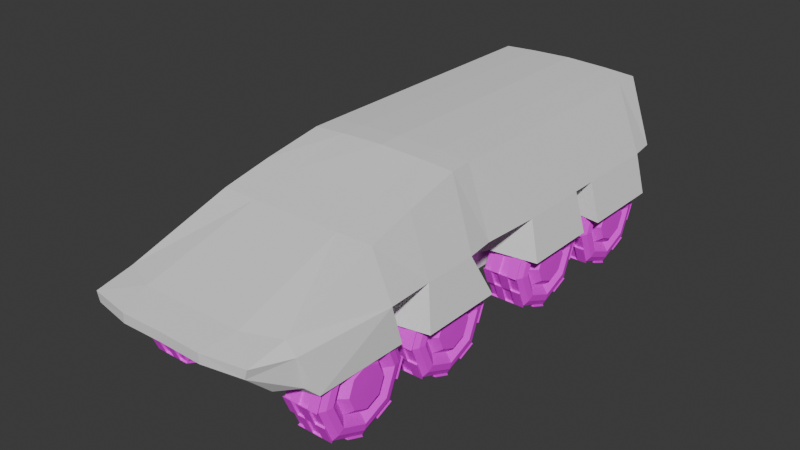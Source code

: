 # Source: car.blend  (saved by Blender 4.5.90; exported with 4.5.12 LTS)
import bpy
from mathutils import Matrix  # noqa: F401  (used for matrix-valued properties, if any)

bpy.ops.wm.read_factory_settings(use_empty=True)
scene = bpy.context.scene
scene.name = 'Scene'

# ---- collections
col_collection = bpy.data.collections.new('Collection'); scene.collection.children.link(col_collection)
col_refs = bpy.data.collections.new('refs'); scene.collection.children.link(col_refs)

# ---- images (referenced by path relative to the original .blend; pixels are not part of the script)
import os
ASSET_DIR = os.environ.get("B2B_ASSET_DIR", "")  # directory of the original .blend (textures are referenced by path, not embedded)
HERE = os.path.dirname(os.path.abspath(__file__))  # packed textures are extracted next to this script under _unpacked/

def load_image(name, relpath, width, height, colorspace="sRGB"):
    """Load a texture the original file referenced (path relative to the .blend, or extracted next to this script)."""
    p = next((c for c in (os.path.join(HERE, relpath), os.path.join(ASSET_DIR, relpath)) if relpath and os.path.exists(c)), "")
    if p:
        img = bpy.data.images.load(p, check_existing=True)
        img.name = name
    else:  # same state as the original file: an image datablock whose file is absent (Cycles renders it pink)
        img = bpy.data.images.new(name, width, height)
        img.source = "FILE"
        img.filepath = "//" + (relpath or name)
    img.colorspace_settings.name = colorspace
    return img
img_untitled = load_image('Untitled', 'Untitled.png', 1024, 1024, 'sRGB')

# ---- materials (node trees are filled in below, after node groups)
mat_material_001 = bpy.data.materials.new('Material.001')

# ---- material node trees
mat_material_001.use_nodes = True; mat_material_001.node_tree.nodes.clear()
_N = mat_material_001.node_tree.nodes; _L = mat_material_001.node_tree.links
n0 = _N.new('ShaderNodeOutputMaterial'); n0.name = 'Material Output'; n0.location = (200, 100)
n1 = _N.new('ShaderNodeBsdfPrincipled'); n1.name = 'Principled BSDF'; n1.location = (-200, 100)
n2 = _N.new('ShaderNodeTexImage'); n2.name = 'Image Texture'; n2.location = (-555, 54)
n2.image = img_untitled
_L.new(n1.outputs[0], n0.inputs[0])
_L.new(n2.outputs[0], n1.inputs[0])
n0.is_active_output = True

# ---- world
world_world = bpy.data.worlds.new('World'); scene.world = world_world
world_world.use_nodes = True; world_world.node_tree.nodes.clear()
_N = world_world.node_tree.nodes; _L = world_world.node_tree.links
n0 = _N.new('ShaderNodeOutputWorld'); n0.name = 'World Output'; n0.location = (200, 100)
n1 = _N.new('ShaderNodeBackground'); n1.name = 'Background'; n1.location = (-200, 100)
n1.inputs[0].default_value = (0.05088, 0.05088, 0.05088, 1.0)
_L.new(n1.outputs[0], n0.inputs[0])
n0.is_active_output = True
world_world.color = (0.05088, 0.05088, 0.05088)
world_world.sun_shadow_jitter_overblur = 0.0

# ---- meshes
me_cube_001 = bpy.data.meshes.new('Cube.001')
me_cube_001.from_pydata([(0.6538, -3.356, -0.4405), (1.227, -4.347, 0.5083), (2.021e-08, -0.5022, -0.3853), (0.0, -0.5022, 1.493), (0.8584, 3.069, -0.3853), (1.097, 3.479, 1.444), (1.097, -0.5022, 1.444), (0.8584, -0.5022, -0.3853), (1.788e-07, -3.356, -0.4405), (0.0, -4.444, 0.5083), (0.0, 3.069, -0.3431), (0.0, 3.479, 1.493), (1.184, -4.347, 0.3733), (1.438, -0.5022, 0.4599), (1.438, 3.479, 0.4599), (0.0, -4.444, 0.3733), (0.6538, -3.527, -0.3128), (0.8584, -0.5022, -0.1326), (0.8137, 3.491, -0.338), (1.873e-07, -3.527, -0.3128), (0.0, -4.014, 0.6103), (1.243, -3.81, 0.6103), (0.8584, -3.045, -0.4345), (0.0, -3.045, -0.4345), (1.403, -3.824, 0.4599), (0.8047, -3.484, -0.3102), (1.184, -3.986, 0.03024), (0.8699, -0.5121, 0.3702), (0.8584, 3.479, 0.2392), (2.102e-07, -3.986, 0.03024), (1.403, -3.737, 0.03365), (-6.904e-08, 1.283, -0.3853), (1.097, 1.489, 1.444), (0.8584, 1.283, -0.3853), (0.0, 1.489, 1.493), (1.488, 1.434, 0.4599), (0.8619, 1.505, -0.1326), (0.8588, 1.421, 0.3808), (0.0, 0.1124, -0.3853), (1.097, 0.4284, 1.444), (1.488, 0.3741, 0.4599), (0.8584, 0.09412, -0.1326), (0.8588, 0.1254, 0.3808), (0.8584, 0.1124, -0.3853), (0.0, 0.4284, 1.493), (0.0, -1.688, 1.265), (0.8584, -2.036, -0.415), (1.152, -1.686, 1.265), (0.0, -1.65, -0.359), (1.488, -1.751, 0.4599), (0.8584, -2.032, -0.2237), (0.7706, -2.005, 0.3362), (0.0, -0.841, 1.482), (0.8584, -0.5974, -0.3872), (1.112, -0.8404, 1.434), (0.0, -0.8247, -0.3915), (1.488, -0.9271, 0.4599), (0.8584, -0.5642, -0.1363), (0.7706, -0.6689, 0.4164), (1.185, -2.387, 1.098), (0.0, -2.14, -0.417), (1.507, -2.425, 0.4599), (0.8948, -2.125, -0.3098), (0.7417, -2.225, 0.3401), (0.0, -2.391, 1.098), (0.8584, -2.14, -0.417), (1.663, -0.7092, -0.09825), (1.663, -1.928, -0.09825), (0.9548, -0.5605, -0.1269), (0.9857, -2.05, -0.1025), (1.663, 1.419, -0.09825), (1.027, 1.514, -0.01448), (1.663, 0.2807, -0.09825), (1.032, 0.09435, -0.03742), (0.8584, 1.587, -0.3853), (0.0, 1.827, 1.493), (0.0, 1.587, -0.3853), (1.097, 1.827, 1.444), (1.488, 1.828, 0.4599), (0.8584, 1.747, -0.1326), (0.8643, 1.814, 0.3818), (0.8584, 2.718, -0.3853), (0.0, 3.089, 1.493), (0.0, 2.718, -0.3431), (1.097, 3.089, 1.444), (1.488, 3.089, 0.4599), (0.8584, 3.089, -0.1326), (0.8643, 3.075, 0.3818), (1.663, 3.046, -0.09825), (1.663, 1.79, -0.09825), (1.017, 3.108, -0.05128), (1.031, 1.738, -0.00659), (1.54, -3.642, -0.0544), (0.9805, -3.599, -0.1983), (1.558, -2.312, -0.06161), (1.103, -2.141, -0.2101), (0.4292, -3.356, -0.4405), (0.6226, -0.5022, 1.473), (0.6226, 3.479, 1.473), (0.4292, -0.5022, -0.3853), (0.6137, -4.456, 0.5083), (0.4292, 3.069, -0.3431), (0.6137, -4.456, 0.3733), (0.7188, 3.479, 0.541), (0.6946, 3.479, -0.3431), (0.4292, -3.527, -0.3128), (0.4292, -3.045, -0.4345), (0.7404, -4.011, 0.6103), (0.6993, 3.479, 0.242), (0.4292, -3.986, 0.03024), (0.6226, 1.489, 1.473), (0.4292, 1.283, -0.3564), (0.4292, 0.1124, -0.3853), (0.6226, 0.4284, 1.473), (0.6498, -1.687, 1.265), (0.4292, -1.843, -0.4112), (0.6302, -0.8407, 1.462), (0.4292, -0.711, -0.3894), (0.4292, -2.14, -0.417), (0.6664, -2.389, 1.098), (0.6226, 1.827, 1.473), (0.4292, 1.587, -0.3853), (0.6226, 3.089, 1.473), (0.4292, 2.718, -0.3431), (0.0, 3.479, -0.3431), (0.0, 3.479, 1.456), (0.6164, 3.479, 1.438), (0.709, 3.479, 0.5399), (0.6857, 3.479, -0.3114), (0.6902, 3.479, 0.252), (0.0, 3.479, -0.3114), (0.0, -0.8627, 1.456), (0.6164, -0.8627, 1.438), (0.709, -0.8626, 0.5399), (0.6857, -0.8629, -0.3114), (0.6902, -0.8626, 0.252), (0.0, -0.8629, -0.3114), (0.0, -0.9755, 0.1621), (0.0, -1.046, 0.4907), (1.218, 3.372, 0.4489), (0.6682, 3.372, 1.438), (0.7375, 3.372, -0.3114), (0.753, 3.372, 0.252), (0.0, 3.372, -0.3114), (0.0, 3.372, 1.456), (1.218, -0.7583, 0.4489), (0.7375, -0.7585, -0.3114), (0.0, -0.7585, -0.3114), (0.6682, -0.7583, 1.438), (0.753, -0.7583, 0.252), (0.0, -0.7583, 1.456), (1.148, 3.479, 0.3495), (0.709, 3.479, 0.3915), (0.6996, 3.479, 0.3959), (0.6837, -0.8885, 0.4562), (0.0, -1.028, 0.407), (0.6998, 3.372, 0.442), (0.6998, -0.7583, 0.442)], [], [(109, 102, 15, 29), (42, 40, 13, 27), (103, 98, 5, 14), (24, 21, 1, 12), (123, 101, 4, 81), (107, 100, 1, 21), (117, 99, 7, 53), (40, 39, 6, 13), (113, 97, 6, 39), (102, 100, 9, 15), (30, 24, 12, 26), (152, 103, 14, 151), (101, 104, 18, 4), (22, 25, 16, 0), (43, 41, 17, 7), (96, 105, 19, 8), (65, 62, 25, 22), (61, 24, 92, 94), (96, 106, 22, 0), (119, 107, 21, 59), (61, 59, 21, 24), (62, 63, 30, 25), (104, 108, 28, 18), (25, 30, 26, 16), (41, 42, 27, 17), (105, 109, 29, 19), (79, 80, 37, 36), (74, 79, 36, 33), (120, 110, 32, 77), (78, 77, 32, 35), (112, 111, 33, 43), (80, 78, 35, 37), (99, 112, 43, 7), (36, 37, 42, 41), (33, 36, 41, 43), (110, 113, 39, 32), (35, 32, 39, 40), (57, 58, 51, 50), (56, 54, 47, 49), (116, 114, 47, 54), (49, 51, 69, 67), (53, 57, 50, 46), (118, 115, 46, 65), (7, 17, 57, 53), (27, 13, 56, 58), (97, 116, 54, 6), (13, 6, 54, 56), (17, 27, 58, 57), (115, 117, 53, 46), (50, 51, 63, 62), (49, 47, 59, 61), (114, 119, 59, 47), (51, 49, 61, 63), (46, 50, 62, 65), (106, 118, 65, 22), (58, 56, 66, 68), (56, 49, 51, 58), (56, 49, 67, 66), (58, 68, 57), (51, 50, 69), (35, 40, 72, 70), (40, 42, 73, 72), (37, 35, 70, 71), (85, 84, 77, 78), (122, 120, 77, 84), (81, 86, 79, 74), (86, 87, 80, 79), (111, 121, 74, 33), (18, 28, 87, 86), (4, 18, 86, 81), (98, 122, 84, 5), (14, 5, 84, 85), (28, 151, 14, 85, 87), (121, 123, 81, 74), (85, 78, 89, 88), (87, 85, 88, 90), (78, 80, 91, 89), (24, 30, 93, 92), (63, 61, 94, 95), (62, 63, 95), (30, 25, 93), (61, 24, 30, 63), (40, 42, 37, 35), (85, 78, 80, 87), (41, 73, 42), (36, 37, 71), (86, 87, 90), (79, 91, 80), (76, 83, 123, 121), (11, 82, 122, 98), (31, 76, 121, 111), (82, 75, 120, 122), (23, 60, 118, 106), (45, 64, 119, 114), (48, 55, 117, 115), (3, 52, 116, 97), (60, 48, 115, 118), (52, 45, 114, 116), (34, 44, 113, 110), (2, 38, 112, 99), (38, 31, 111, 112), (75, 34, 110, 120), (16, 26, 109, 105), (64, 20, 107, 119), (8, 23, 106, 96), (0, 16, 105, 96), (12, 1, 100, 102), (44, 3, 97, 113), (55, 2, 99, 117), (20, 9, 100, 107), (83, 10, 101, 123), (26, 12, 102, 109), (10, 124, 104, 101), (45, 60, 118, 114), (62, 118, 65), (62, 63, 118), (118, 63, 114), (114, 51, 49, 47), (114, 63, 51), (152, 108, 129, 153), (104, 124, 130, 128), (11, 98, 126, 125), (108, 104, 128, 129), (98, 103, 127, 126), (148, 145, 133, 132), (149, 146, 134, 135), (146, 147, 136, 134), (157, 149, 135, 154), (150, 148, 132, 131), (135, 134, 136, 137), (155, 154, 135, 137), (131, 132, 133, 138), (125, 126, 140, 144), (153, 129, 142, 156), (128, 130, 143, 141), (129, 128, 141, 142), (126, 127, 139, 140), (144, 140, 148, 150), (156, 142, 149, 157), (141, 143, 147, 146), (142, 141, 146, 149), (140, 139, 145, 148), (139, 156, 157, 145), (127, 153, 156, 139), (138, 133, 154, 155), (145, 157, 154, 133), (103, 152, 153, 127), (108, 152, 151, 28)])
_uv = me_cube_001.uv_layers.new(name='UVMap')
_uv.uv.foreach_set('vector', [0.2378, 0.3424, 0.2071, 0.2833, 0.274, 0.2704, 0.2856, 0.3348, 0.1173, 0.8393, 0.1588, 0.8227, 0.1558, 0.8806, 0.1175, 0.8817, 0.08006, 0.6157, 0.07305, 0.5779, 0.09252, 0.5775, 0.1097, 0.6166, 0.8173, 0.8894, 0.8241, 0.868, 0.872, 0.9132, 0.8646, 0.9285, 0.03812, 0.6763, 0.03886, 0.6561, 0.06237, 0.6569, 0.06311, 0.676, 0.8831, 0.8442, 0.9299, 0.874, 0.872, 0.9132, 0.8241, 0.868, 0.03937, 0.8934, 0.03945, 0.8801, 0.067, 0.8806, 0.0668, 0.8867, 0.5105, 0.3582, 0.637, 0.4066, 0.6103, 0.5237, 0.4946, 0.5233, 0.6896, 0.4251, 0.6638, 0.525, 0.6103, 0.5237, 0.637, 0.4066, 0.2071, 0.2833, 0.2035, 0.2688, 0.2711, 0.2555, 0.274, 0.2704, 0.1377, 0.3777, 0.1047, 0.349, 0.1463, 0.3015, 0.1574, 0.3533, 0.08003, 0.6201, 0.08006, 0.6157, 0.1097, 0.6166, 0.0973, 0.6225, 0.03886, 0.6561, 0.05585, 0.6346, 0.063, 0.6362, 0.06237, 0.6569, 0.2106, 0.4651, 0.2042, 0.4161, 0.2216, 0.4096, 0.2262, 0.4324, 0.06723, 0.8405, 0.08365, 0.8416, 0.08346, 0.8809, 0.067, 0.8806, 0.2498, 0.4291, 0.2466, 0.4059, 0.2948, 0.3999, 0.2978, 0.4241, 0.1992, 0.5594, 0.1862, 0.5597, 0.2042, 0.4161, 0.2106, 0.4651, 0.6364, 0.8582, 0.8173, 0.8894, 0.7998, 0.9399, 0.6577, 0.9282, 0.2498, 0.4291, 0.2532, 0.4626, 0.2106, 0.4651, 0.2262, 0.4324, 0.73, 0.7234, 0.8831, 0.8442, 0.8241, 0.868, 0.6812, 0.7676, 0.6364, 0.8582, 0.6812, 0.7676, 0.8241, 0.868, 0.8173, 0.8894, 0.1862, 0.5597, 0.1211, 0.5442, 0.1377, 0.3777, 0.2042, 0.4161, 0.05585, 0.6346, 0.08, 0.6245, 0.08491, 0.6285, 0.063, 0.6362, 0.2042, 0.4161, 0.1377, 0.3777, 0.1574, 0.3533, 0.2216, 0.4096, 0.08365, 0.8416, 0.1173, 0.8393, 0.1175, 0.8817, 0.08346, 0.8809, 0.2466, 0.4059, 0.2378, 0.3424, 0.2856, 0.3348, 0.2948, 0.3999, 0.08146, 0.7341, 0.1125, 0.7277, 0.1143, 0.7518, 0.08247, 0.7493, 0.06598, 0.7448, 0.08146, 0.7341, 0.08247, 0.7493, 0.06657, 0.7642, 0.7859, 0.3031, 0.76, 0.3296, 0.7148, 0.2973, 0.7393, 0.2658, 0.6267, 0.1729, 0.7393, 0.2658, 0.7148, 0.2973, 0.6107, 0.24, 0.03948, 0.8405, 0.03914, 0.7646, 0.06657, 0.7642, 0.06723, 0.8405, 0.1125, 0.7277, 0.1507, 0.7237, 0.1528, 0.7476, 0.1143, 0.7518, 0.03945, 0.8801, 0.03948, 0.8405, 0.06723, 0.8405, 0.067, 0.8806, 0.08247, 0.7493, 0.1163, 0.7543, 0.1173, 0.8393, 0.08365, 0.8416, 0.06657, 0.7642, 0.08247, 0.7493, 0.08365, 0.8416, 0.06723, 0.8405, 0.76, 0.3296, 0.6896, 0.4251, 0.637, 0.4066, 0.7148, 0.2973, 0.6107, 0.24, 0.7148, 0.2973, 0.637, 0.4066, 0.5105, 0.3582, 0.08283, 0.885, 0.1161, 0.8924, 0.1132, 0.9745, 0.07778, 0.977, 0.4955, 0.6067, 0.6105, 0.5693, 0.6347, 0.6807, 0.5602, 0.7473, 0.6641, 0.5625, 0.687, 0.6561, 0.6347, 0.6807, 0.6105, 0.5693, 0.5602, 0.7473, 0.5362, 0.8481, 0.4858, 0.8228, 0.488, 0.7536, 0.0668, 0.8867, 0.08283, 0.885, 0.07778, 0.977, 0.06517, 0.9767, 0.03842, 0.9828, 0.03857, 0.9643, 0.06517, 0.9767, 0.06462, 0.9829, 0.067, 0.8806, 0.08346, 0.8809, 0.08283, 0.885, 0.0668, 0.8867, 0.1175, 0.8817, 0.1558, 0.8806, 0.1596, 0.9086, 0.1161, 0.8924, 0.6638, 0.525, 0.6641, 0.5625, 0.6105, 0.5693, 0.6103, 0.5237, 0.4946, 0.5233, 0.6103, 0.5237, 0.6105, 0.5693, 0.4955, 0.6067, 0.08346, 0.8809, 0.1175, 0.8817, 0.1161, 0.8924, 0.08283, 0.885, 0.03857, 0.9643, 0.03937, 0.8934, 0.0668, 0.8867, 0.06517, 0.9767, 0.07778, 0.977, 0.1212, 0.9869, 0.1172, 1.004, 0.0707, 0.9828, 0.5602, 0.7473, 0.6347, 0.6807, 0.6812, 0.7676, 0.6364, 0.8582, 0.687, 0.6561, 0.73, 0.7234, 0.6812, 0.7676, 0.6347, 0.6807, 0.1071, 0.5647, 0.02171, 0.5528, 0.05422, 0.4848, 0.1211, 0.5442, 0.06517, 0.9767, 0.07778, 0.977, 0.0707, 0.9828, 0.06462, 0.9829, 0.2532, 0.4626, 0.2496, 0.5634, 0.1992, 0.5594, 0.2106, 0.4651, 0.3951, 0.5603, 0.4955, 0.6067, 0.4386, 0.669, 0.3794, 0.6198, 0.1596, 0.9086, 0.1585, 0.9596, 0.1132, 0.9745, 0.1161, 0.8924, 0.4955, 0.6067, 0.5602, 0.7473, 0.488, 0.7536, 0.4386, 0.669, 0.0177, 0.2878, 0.0177, 0.008674, 0.04986, 0.01662, 0.06278, 0.2799, 0.06278, 0.008674, 0.1133, 0.04496, 0.6107, 0.24, 0.5105, 0.3582, 0.476, 0.2848, 0.5709, 0.1954, 0.5105, 0.3582, 0.4144, 0.3683, 0.421, 0.3188, 0.476, 0.2848, 0.3114, 0.9685, 0.3063, 0.8956, 0.3714, 0.8775, 0.3591, 0.9513, 0.7768, 0.08989, 0.8524, 0.1733, 0.7393, 0.2658, 0.6267, 0.1729, 0.8948, 0.2069, 0.7859, 0.3031, 0.7393, 0.2658, 0.8524, 0.1733, 0.06311, 0.676, 0.07506, 0.6527, 0.08146, 0.7341, 0.06598, 0.7448, 0.07506, 0.6527, 0.1064, 0.651, 0.1125, 0.7277, 0.08146, 0.7341, 0.03914, 0.7646, 0.03902, 0.7454, 0.06598, 0.7448, 0.06657, 0.7642, 0.063, 0.6362, 0.08491, 0.6285, 0.09711, 0.6443, 0.07506, 0.6527, 0.06237, 0.6569, 0.063, 0.6362, 0.07506, 0.6527, 0.06311, 0.676, 0.9243, 0.1709, 0.8948, 0.2069, 0.8524, 0.1733, 0.8844, 0.1389, 0.8089, 0.05687, 0.8844, 0.1389, 0.8524, 0.1733, 0.7768, 0.08989, 0.08491, 0.6285, 0.0973, 0.6225, 0.1097, 0.6166, 0.1201, 0.63, 0.09711, 0.6443, 0.03902, 0.7454, 0.03812, 0.6763, 0.06311, 0.676, 0.06598, 0.7448, 0.7768, 0.08989, 0.6267, 0.1729, 0.629, 0.09, 0.7576, 0.03387, 0.3414, 0.6438, 0.3488, 0.7328, 0.2684, 0.7549, 0.2789, 0.6629, 0.6267, 0.1729, 0.5416, 0.1347, 0.5718, 0.09997, 0.629, 0.09, 0.1888, 0.7216, 0.1964, 0.6698, 0.2265, 0.6616, 0.2316, 0.7238, 0.5581, 0.9421, 0.6364, 0.8582, 0.6577, 0.9282, 0.6238, 0.9719, 0.3539, 0.7952, 0.3539, 0.8708, 0.3286, 0.801, 0.1964, 0.6698, 0.1888, 0.6141, 0.2265, 0.6616, 0.05422, 0.4848, 0.1047, 0.349, 0.1377, 0.3777, 0.1211, 0.5442, 0.1588, 0.8227, 0.1173, 0.8393, 0.1163, 0.7543, 0.158, 0.7529, 0.1445, 0.647, 0.1507, 0.7237, 0.1125, 0.7277, 0.1064, 0.651, 0.2155, 0.008674, 0.2984, 0.05415, 0.2155, 0.2545, 0.3714, 0.9713, 0.3114, 0.9685, 0.3591, 0.9513, 0.2684, 0.6398, 0.3414, 0.6438, 0.2789, 0.6629, 0.1327, 0.008674, 0.2007, 0.05958, 0.1327, 0.2566, 0.01217, 0.7454, 0.01245, 0.6758, 0.03812, 0.6763, 0.03902, 0.7454, 0.9802, 0.2174, 0.9502, 0.2544, 0.8948, 0.2069, 0.9243, 0.1709, 0.01172, 0.7647, 0.01217, 0.7454, 0.03902, 0.7454, 0.03914, 0.7646, 0.9502, 0.2544, 0.8439, 0.3515, 0.7859, 0.3031, 0.8948, 0.2069, 0.3006, 0.46, 0.2991, 0.5647, 0.2496, 0.5634, 0.2532, 0.4626, 0.7533, 0.622, 0.7911, 0.6727, 0.73, 0.7234, 0.687, 0.6561, 0.01172, 0.952, 0.01219, 0.9004, 0.03937, 0.8934, 0.03857, 0.9643, 0.7335, 0.5249, 0.7355, 0.5514, 0.6641, 0.5625, 0.6638, 0.525, 0.01172, 0.9827, 0.01172, 0.952, 0.03857, 0.9643, 0.03842, 0.9828, 0.7355, 0.5514, 0.7533, 0.622, 0.687, 0.6561, 0.6641, 0.5625, 0.8202, 0.3749, 0.7585, 0.4512, 0.6896, 0.4251, 0.76, 0.3296, 0.01204, 0.8801, 0.01179, 0.8405, 0.03948, 0.8405, 0.03945, 0.8801, 0.01179, 0.8405, 0.01172, 0.7647, 0.03914, 0.7646, 0.03948, 0.8405, 0.8439, 0.3515, 0.8202, 0.3749, 0.76, 0.3296, 0.7859, 0.3031, 0.2216, 0.4096, 0.1574, 0.3533, 0.2378, 0.3424, 0.2466, 0.4059, 0.7911, 0.6727, 0.9436, 0.7834, 0.8831, 0.8442, 0.73, 0.7234, 0.2978, 0.4241, 0.3006, 0.46, 0.2532, 0.4626, 0.2498, 0.4291, 0.2262, 0.4324, 0.2216, 0.4096, 0.2466, 0.4059, 0.2498, 0.4291, 0.1463, 0.3015, 0.1374, 0.2886, 0.2035, 0.2688, 0.2071, 0.2833, 0.7585, 0.4512, 0.7335, 0.5249, 0.6638, 0.525, 0.6896, 0.4251, 0.01219, 0.9004, 0.01204, 0.8801, 0.03945, 0.8801, 0.03937, 0.8934, 0.9436, 0.7834, 0.9802, 0.8241, 0.9299, 0.874, 0.8831, 0.8442, 0.01245, 0.6758, 0.01388, 0.6546, 0.03886, 0.6561, 0.03812, 0.6763, 0.1574, 0.3533, 0.1463, 0.3015, 0.2071, 0.2833, 0.2378, 0.3424, 0.01388, 0.6546, 0.01619, 0.6308, 0.05585, 0.6346, 0.03886, 0.6561, 0.1812, 0.8795, 0.1812, 0.7648, 0.2094, 0.7648, 0.224, 0.8795, 0.2409, 0.766, 0.2094, 0.7648, 0.2372, 0.7594, 0.2409, 0.766, 0.2388, 0.8104, 0.2094, 0.7648, 0.2094, 0.7648, 0.2388, 0.8104, 0.224, 0.8795, 0.224, 0.8795, 0.25, 0.8198, 0.2937, 0.8457, 0.2557, 0.889, 0.224, 0.8795, 0.2388, 0.8104, 0.25, 0.8198, 0.08003, 0.6201, 0.08, 0.6245, 0.08, 0.6245, 0.08003, 0.6201, 0.05585, 0.6346, 0.01619, 0.6308, 0.01619, 0.6308, 0.05585, 0.6346, 0.9802, 0.2174, 0.9243, 0.1709, 0.9243, 0.1709, 0.9802, 0.2174, 0.08, 0.6245, 0.05585, 0.6346, 0.05585, 0.6346, 0.08, 0.6245, 0.07305, 0.5779, 0.08006, 0.6157, 0.08006, 0.6157, 0.07305, 0.5779, 0.07305, 0.5779, 0.08006, 0.6157, 0.08006, 0.6157, 0.07305, 0.5779, 0.08, 0.6245, 0.05585, 0.6346, 0.05585, 0.6346, 0.08, 0.6245, 0.05585, 0.6346, 0.01619, 0.6308, 0.01619, 0.6308, 0.05585, 0.6346, 0.08003, 0.6201, 0.08, 0.6245, 0.08, 0.6245, 0.08003, 0.6201, 0.9802, 0.2174, 0.9243, 0.1709, 0.9243, 0.1709, 0.9802, 0.2174, 0.08, 0.6245, 0.05585, 0.6346, 0.01619, 0.6308, 0.0, 0.0, 0.0, 0.0, 0.08003, 0.6201, 0.08, 0.6245, 0.0, 0.0, 0.9802, 0.2174, 0.07305, 0.5779, 0.08006, 0.6157, 0.0, 0.0, 0.9802, 0.2174, 0.9243, 0.1709, 0.9243, 0.1709, 0.9802, 0.2174, 0.08003, 0.6201, 0.08, 0.6245, 0.08, 0.6245, 0.08003, 0.6201, 0.05585, 0.6346, 0.01619, 0.6308, 0.01619, 0.6308, 0.05585, 0.6346, 0.08, 0.6245, 0.05585, 0.6346, 0.05585, 0.6346, 0.08, 0.6245, 0.07305, 0.5779, 0.08006, 0.6157, 0.08006, 0.6157, 0.07305, 0.5779, 0.9802, 0.2174, 0.9243, 0.1709, 0.9243, 0.1709, 0.9802, 0.2174, 0.08003, 0.6201, 0.08, 0.6245, 0.08, 0.6245, 0.08003, 0.6201, 0.05585, 0.6346, 0.01619, 0.6308, 0.01619, 0.6308, 0.05585, 0.6346, 0.08, 0.6245, 0.05585, 0.6346, 0.05585, 0.6346, 0.08, 0.6245, 0.07305, 0.5779, 0.08006, 0.6157, 0.08006, 0.6157, 0.07305, 0.5779, 0.08006, 0.6157, 0.08003, 0.6201, 0.08003, 0.6201, 0.08006, 0.6157, 0.08006, 0.6157, 0.08003, 0.6201, 0.08003, 0.6201, 0.08006, 0.6157, 0.0, 0.0, 0.08006, 0.6157, 0.08003, 0.6201, 0.0, 0.0, 0.08006, 0.6157, 0.08003, 0.6201, 0.08003, 0.6201, 0.08006, 0.6157, 0.08006, 0.6157, 0.08003, 0.6201, 0.08003, 0.6201, 0.08006, 0.6157, 0.08, 0.6245, 0.08003, 0.6201, 0.0973, 0.6225, 0.08491, 0.6285])
me_cube_001.update()
me_circle = bpy.data.meshes.new('Circle')
me_circle.from_pydata([(1.505, 0.8154, 0.279), (1.505, 0.3821, 0.0995), (1.505, 0.2026, -0.3338), (1.505, 0.3821, -0.7672), (1.505, 0.8154, -0.9467), (1.505, 1.249, -0.7672), (1.505, 1.428, -0.3338), (1.505, 1.249, 0.0995), (1.19, 0.8154, 0.3587), (1.19, 0.3257, 0.1559), (1.19, 0.1229, -0.3338), (1.19, 0.3257, -0.8235), (1.19, 0.8154, -1.026), (1.19, 1.305, -0.8235), (1.19, 1.508, -0.3338), (1.19, 1.305, 0.1559), (1.521, 0.8154, 0.1819), (1.521, 0.4507, 0.03087), (1.521, 0.2997, -0.3338), (1.521, 0.4507, -0.6985), (1.521, 0.8154, -0.8496), (1.521, 1.18, -0.6985), (1.521, 1.331, -0.3338), (1.521, 1.18, 0.03087), (1.435, 0.8154, 0.056), (1.435, 0.5398, -0.05817), (1.435, 0.4256, -0.3338), (1.435, 0.5398, -0.6095), (1.435, 0.8154, -0.7237), (1.435, 1.091, -0.6095), (1.435, 1.205, -0.3338), (1.435, 1.091, -0.05817), (1.546, 0.8154, -0.04301), (1.546, 0.6098, -0.1282), (1.546, 0.5246, -0.3338), (1.546, 0.6098, -0.5395), (1.546, 0.8154, -0.6246), (1.546, 1.021, -0.5395), (1.546, 1.106, -0.3338), (1.546, 1.021, -0.1282), (0.9338, 0.8154, 0.3037), (0.9338, 0.3646, 0.117), (0.9338, 0.1779, -0.3338), (0.9338, 0.3646, -0.7846), (0.9338, 0.8154, -0.9714), (0.9338, 1.266, -0.7846), (0.9338, 1.453, -0.3338), (0.9338, 1.266, 0.117), (0.8918, 0.8154, -0.3338), (1.549, 0.8026, -0.3448), (1.463, 0.3257, 0.1559), (1.463, 0.8154, 0.3587), (1.463, 1.305, 0.1559), (1.463, 1.508, -0.3338), (1.463, 1.305, -0.8235), (1.463, 0.8154, -1.026), (1.463, 0.3257, -0.8235), (1.463, 0.1229, -0.3338), (0.961, 0.3257, 0.1559), (0.961, 0.8154, 0.3587), (0.961, 1.305, 0.1559), (0.961, 1.508, -0.3338), (0.961, 1.305, -0.8235), (0.961, 0.8154, -1.026), (0.961, 0.3257, -0.8235), (0.961, 0.1229, -0.3338), (1.505, 0.5988, 0.1893), (1.505, 0.2923, -0.1172), (1.505, 0.2923, -0.5505), (1.505, 0.5988, -0.8569), (1.505, 1.032, -0.8569), (1.505, 1.338, -0.5505), (1.505, 1.338, -0.1172), (1.505, 1.032, 0.1893), (1.19, 0.5706, 0.2573), (1.19, 0.2243, -0.08897), (1.19, 0.2243, -0.5787), (1.19, 0.5706, -0.925), (1.19, 1.06, -0.925), (1.19, 1.407, -0.5787), (1.19, 1.407, -0.08897), (1.19, 1.06, 0.2573), (1.326, 0.3257, 0.1559), (1.326, 0.8154, 0.3587), (1.326, 1.305, 0.1559), (1.326, 1.508, -0.3338), (1.326, 1.305, -0.8235), (1.326, 0.8154, -1.026), (1.326, 0.3257, -0.8235), (1.326, 0.1229, -0.3338), (1.484, 0.3539, 0.1277), (1.484, 0.8154, 0.3189), (1.484, 1.277, 0.1277), (1.484, 1.468, -0.3338), (1.484, 1.277, -0.7954), (1.484, 0.8154, -0.9865), (1.484, 0.3539, -0.7954), (1.484, 0.1627, -0.3338), (1.463, 0.2243, -0.08897), (1.463, 0.2243, -0.5787), (1.463, 0.5706, -0.925), (1.463, 1.06, -0.925), (1.463, 1.407, -0.5787), (1.463, 1.407, -0.08897), (1.463, 1.06, 0.2573), (1.463, 0.5706, 0.2573), (1.484, 0.5847, 0.2233), (1.484, 1.046, 0.2233), (1.484, 1.373, -0.1031), (1.484, 1.373, -0.5646), (1.484, 1.046, -0.8909), (1.484, 0.5847, -0.8909), (1.484, 0.2583, -0.5646), (1.484, 0.2583, -0.1031), (1.326, 0.2243, -0.08897), (1.326, 0.2243, -0.5787), (1.326, 0.5706, -0.925), (1.326, 1.06, -0.925), (1.326, 1.407, -0.5787), (1.326, 1.407, -0.08897), (1.326, 1.06, 0.2573), (1.326, 0.5706, 0.2573), (1.075, 0.3257, 0.1559), (1.075, 0.8154, 0.3587), (1.075, 1.305, 0.1559), (1.075, 1.508, -0.3338), (1.075, 1.305, -0.8235), (1.075, 0.8154, -1.026), (1.075, 0.3257, -0.8235), (1.075, 0.1229, -0.3338), (0.961, 0.2243, -0.08897), (0.961, 0.2243, -0.5787), (0.961, 0.5706, -0.925), (0.961, 1.06, -0.925), (0.961, 1.407, -0.5787), (0.961, 1.407, -0.08897), (0.961, 1.06, 0.2573), (0.961, 0.5706, 0.2573), (1.075, 1.06, 0.2573), (1.075, 0.5706, 0.2573), (1.075, 1.407, -0.08897), (1.075, 1.407, -0.5787), (1.075, 1.06, -0.925), (1.075, 0.5706, -0.925), (1.075, 0.2243, -0.5787), (1.075, 0.2243, -0.08897), (1.331, 0.3054, 0.1762), (1.189, 0.3054, 0.1762), (1.331, 0.8154, 0.3874), (1.189, 0.8154, 0.3874), (1.331, 1.325, 0.1762), (1.189, 1.325, 0.1762), (1.331, 1.537, -0.3338), (1.189, 1.537, -0.3338), (1.331, 1.325, -0.8438), (1.189, 1.325, -0.8438), (1.331, 0.8154, -1.055), (1.189, 0.8154, -1.055), (1.331, 0.3054, -0.8438), (1.189, 0.3054, -0.8438), (1.331, 0.09417, -0.3338), (1.189, 0.09417, -0.3338), (1.07, 0.3054, 0.1762), (1.07, 0.8154, 0.3874), (1.07, 1.325, 0.1762), (1.07, 1.537, -0.3338), (1.07, 1.325, -0.8438), (1.07, 0.8154, -1.055), (1.07, 0.3054, -0.8438), (1.07, 0.09417, -0.3338), (1.474, 0.3054, 0.1762), (1.474, 0.8154, 0.3874), (1.474, 1.325, 0.1762), (1.474, 1.537, -0.3338), (1.474, 1.325, -0.8438), (1.474, 0.8154, -1.055), (1.474, 0.3054, -0.8438), (1.474, 0.09417, -0.3338), (1.474, 0.1998, -0.07883), (1.474, 0.1998, -0.5888), (1.474, 0.5604, -0.9495), (1.474, 1.07, -0.9495), (1.474, 1.431, -0.5888), (1.474, 1.431, -0.07883), (1.474, 1.07, 0.2818), (1.474, 0.5604, 0.2818), (1.331, 0.1998, -0.07883), (1.189, 0.1998, -0.07883), (1.331, 0.1998, -0.5888), (1.189, 0.1998, -0.5888), (1.331, 0.5604, -0.9495), (1.189, 0.5604, -0.9495), (1.331, 1.07, -0.9495), (1.189, 1.07, -0.9495), (1.331, 1.431, -0.5888), (1.189, 1.431, -0.5888), (1.331, 1.431, -0.07883), (1.189, 1.431, -0.07883), (1.331, 1.07, 0.2818), (1.189, 1.07, 0.2818), (1.331, 0.5604, 0.2818), (1.189, 0.5604, 0.2818), (0.9509, 0.3054, 0.1762), (0.9509, 0.8154, 0.3874), (0.9509, 1.325, 0.1762), (0.9509, 1.537, -0.3338), (0.9509, 1.325, -0.8438), (0.9509, 0.8154, -1.055), (0.9509, 0.3054, -0.8438), (0.9509, 0.09417, -0.3338), (0.9509, 0.1998, -0.07883), (0.9509, 0.1998, -0.5888), (0.9509, 0.5604, -0.9495), (0.9509, 1.07, -0.9495), (0.9509, 1.431, -0.5888), (0.9509, 1.431, -0.07883), (0.9509, 1.07, 0.2818), (0.9509, 0.5604, 0.2818), (1.07, 1.07, 0.2818), (1.07, 0.5604, 0.2818), (1.07, 0.1998, -0.07883), (1.07, 0.1998, -0.5888), (1.07, 0.5604, -0.9495), (1.07, 1.07, -0.9495), (1.07, 1.431, -0.5888), (1.07, 1.431, -0.07883), (1.453, 1.11, -0.03909), (1.453, 0.8154, 0.08299), (1.453, 1.11, -0.6286), (1.453, 1.232, -0.3338), (1.453, 0.5207, -0.6286), (1.453, 0.8154, -0.7506), (1.453, 0.5207, -0.03909), (1.453, 0.3986, -0.3338)], [], [(121, 74, 9, 82), (120, 81, 8, 83), (119, 80, 15, 84), (118, 79, 14, 85), (117, 78, 13, 86), (116, 77, 12, 87), (115, 76, 11, 88), (114, 75, 10, 89), (1, 17, 16, 0, 66), (0, 16, 23, 7, 73), (6, 22, 21, 5, 71), (4, 20, 19, 3, 69), (2, 18, 17, 1, 67), (7, 23, 22, 6, 72), (5, 21, 20, 4, 70), (3, 19, 18, 2, 68), (227, 24, 31, 226), (229, 30, 29, 228), (231, 28, 27, 230), (233, 26, 25, 232), (226, 31, 30, 229), (228, 29, 28, 231), (230, 27, 26, 233), (232, 25, 24, 227), (29, 37, 36, 28), (27, 35, 34, 26), (25, 33, 32, 24), (24, 32, 39, 31), (30, 38, 37, 29), (28, 36, 35, 27), (26, 34, 33, 25), (31, 39, 38, 30), (14, 80, 197, 153), (77, 143, 222, 191), (125, 14, 153, 165), (13, 79, 195, 155), (132, 143, 222, 212), (124, 15, 151, 164), (12, 78, 193, 157), (143, 127, 167, 222), (41, 40, 48), (40, 47, 48), (46, 45, 48), (44, 43, 48), (42, 41, 48), (47, 46, 48), (45, 44, 48), (43, 42, 48), (39, 49, 38), (37, 49, 36), (35, 49, 34), (33, 49, 32), (32, 49, 39), (38, 49, 37), (36, 49, 35), (34, 49, 33), (113, 98, 57, 97), (112, 99, 56, 96), (111, 100, 55, 95), (110, 101, 54, 94), (109, 102, 53, 93), (108, 103, 52, 92), (107, 104, 51, 91), (106, 105, 50, 90), (41, 42, 65, 130, 58), (42, 43, 64, 131, 65), (43, 44, 63, 132, 64), (44, 45, 62, 133, 63), (45, 46, 61, 134, 62), (46, 47, 60, 135, 61), (47, 40, 59, 136, 60), (40, 41, 58, 137, 59), (66, 106, 90, 1), (0, 91, 106, 66), (91, 51, 105, 106), (73, 107, 91, 0), (7, 92, 107, 73), (92, 52, 104, 107), (72, 108, 92, 7), (6, 93, 108, 72), (93, 53, 103, 108), (71, 109, 93, 6), (5, 94, 109, 71), (94, 54, 102, 109), (70, 110, 94, 5), (4, 95, 110, 70), (95, 55, 101, 110), (69, 111, 95, 4), (3, 96, 111, 69), (96, 56, 100, 111), (68, 112, 96, 3), (2, 97, 112, 68), (97, 57, 99, 112), (67, 113, 97, 2), (1, 90, 113, 67), (90, 50, 98, 113), (123, 8, 149, 163), (50, 82, 114, 98), (11, 77, 191, 159), (78, 142, 223, 193), (57, 89, 115, 99), (122, 9, 147, 162), (10, 76, 189, 161), (56, 88, 116, 100), (133, 142, 223, 213), (9, 75, 187, 147), (55, 87, 117, 101), (142, 126, 166, 223), (8, 74, 201, 149), (54, 86, 118, 102), (79, 141, 224, 195), (74, 121, 200, 201), (53, 85, 119, 103), (134, 141, 224, 214), (105, 121, 200, 185), (52, 84, 120, 104), (141, 125, 165, 224), (121, 83, 148, 200), (51, 83, 121, 105), (89, 10, 161, 160), (136, 59, 123, 138), (80, 140, 225, 197), (124, 138, 81, 15), (123, 139, 74, 8), (121, 82, 146, 200), (137, 58, 122, 139), (130, 65, 129, 145), (131, 64, 128, 144), (132, 63, 127, 143), (133, 62, 126, 142), (134, 61, 125, 141), (135, 60, 124, 140), (88, 11, 159, 158), (125, 140, 80, 14), (135, 140, 225, 215), (126, 141, 79, 13), (81, 120, 198, 199), (127, 142, 78, 12), (87, 12, 157, 156), (128, 143, 77, 11), (140, 124, 164, 225), (129, 144, 76, 10), (104, 120, 198, 184), (122, 145, 75, 9), (219, 162, 147, 201), (218, 163, 149, 199), (225, 164, 151, 197), (224, 165, 153, 195), (223, 166, 155, 193), (222, 167, 157, 191), (221, 168, 159, 189), (220, 169, 161, 187), (178, 186, 160, 177), (146, 147, 187, 186), (179, 188, 158, 176), (160, 161, 189, 188), (180, 190, 156, 175), (158, 159, 191, 190), (181, 192, 154, 174), (156, 157, 193, 192), (182, 194, 152, 173), (154, 155, 195, 194), (183, 196, 150, 172), (152, 153, 197, 196), (184, 198, 148, 171), (150, 151, 199, 198), (185, 200, 146, 170), (148, 149, 201, 200), (204, 216, 218, 164), (203, 217, 219, 163), (205, 215, 225, 165), (206, 214, 224, 166), (207, 213, 223, 167), (208, 212, 222, 168), (209, 211, 221, 169), (202, 210, 220, 162), (126, 13, 155, 166), (144, 128, 168, 221), (15, 81, 199, 151), (127, 12, 157, 167), (131, 144, 221, 211), (122, 58, 202, 162), (128, 11, 159, 168), (76, 144, 221, 189), (123, 59, 203, 163), (129, 10, 161, 169), (145, 129, 169, 220), (124, 60, 204, 164), (130, 145, 220, 210), (125, 61, 205, 165), (75, 145, 220, 187), (126, 62, 206, 166), (127, 63, 207, 167), (128, 64, 208, 168), (82, 50, 170, 146), (129, 65, 209, 169), (83, 51, 171, 148), (58, 130, 210, 202), (84, 52, 172, 150), (65, 131, 211, 209), (85, 53, 173, 152), (64, 132, 212, 208), (86, 54, 174, 154), (63, 133, 213, 207), (114, 89, 160, 186), (87, 55, 175, 156), (62, 134, 214, 206), (114, 82, 146, 186), (88, 56, 176, 158), (61, 135, 215, 205), (98, 114, 186, 178), (89, 57, 177, 160), (60, 136, 216, 204), (75, 114, 186, 187), (59, 137, 217, 203), (115, 88, 158, 188), (9, 74, 201, 147), (115, 89, 160, 188), (10, 75, 187, 161), (99, 115, 188, 179), (11, 76, 189, 159), (76, 115, 188, 189), (12, 77, 191, 157), (116, 87, 156, 190), (13, 78, 193, 155), (116, 88, 158, 190), (14, 79, 195, 153), (100, 116, 190, 180), (15, 80, 197, 151), (77, 116, 190, 191), (57, 98, 178, 177), (8, 81, 199, 149), (117, 86, 154, 192), (56, 99, 179, 176), (138, 124, 164, 218), (117, 87, 156, 192), (55, 100, 180, 175), (138, 123, 163, 218), (101, 117, 192, 181), (54, 101, 181, 174), (136, 138, 218, 216), (78, 117, 192, 193), (53, 102, 182, 173), (81, 138, 218, 199), (118, 85, 152, 194), (52, 103, 183, 172), (74, 139, 219, 201), (118, 86, 154, 194), (51, 104, 184, 171), (137, 139, 219, 217), (102, 118, 194, 182), (50, 105, 185, 170), (139, 123, 163, 219), (79, 118, 194, 195), (139, 122, 162, 219), (119, 84, 150, 196), (145, 122, 162, 220), (119, 85, 152, 196), (144, 129, 169, 221), (82, 9, 147, 146), (103, 119, 196, 183), (143, 128, 168, 222), (83, 8, 149, 148), (80, 119, 196, 197), (142, 127, 167, 223), (84, 15, 151, 150), (120, 83, 148, 198), (141, 126, 166, 224), (85, 14, 153, 152), (120, 84, 150, 198), (140, 125, 165, 225), (86, 13, 155, 154), (17, 232, 227, 16), (19, 230, 233, 18), (21, 228, 231, 20), (23, 226, 229, 22), (18, 233, 232, 17), (20, 231, 230, 19), (22, 229, 228, 21), (16, 227, 226, 23)])
_uv = me_circle.uv_layers.new(name='UVMap')
_uv.uv.foreach_set('vector', [0.8996, 0.8727, 0.9235, 0.8727, 0.9235, 0.9192, 0.8996, 0.9192, 0.8783, 0.8494, 0.8783, 0.8255, 0.9247, 0.8255, 0.9247, 0.8494, 0.9266, 0.7032, 0.9266, 0.6792, 0.9731, 0.6792, 0.9731, 0.7032, 0.9266, 0.7271, 0.9266, 0.7032, 0.9731, 0.7032, 0.9731, 0.7271, 0.9731, 0.7271, 0.9731, 0.751, 0.9266, 0.751, 0.9266, 0.7271, 0.9266, 0.7749, 0.9266, 0.751, 0.9731, 0.751, 0.9731, 0.7749, 0.9731, 0.7749, 0.9731, 0.7989, 0.9266, 0.7989, 0.9266, 0.7749, 0.9731, 0.7989, 0.9731, 0.8228, 0.9266, 0.8228, 0.9266, 0.7989, 0.2421, 0.5867, 0.2443, 0.5915, 0.2663, 0.5904, 0.2682, 0.5852, 0.2551, 0.5859, 0.2682, 0.5852, 0.2663, 0.5904, 0.2827, 0.6053, 0.2876, 0.603, 0.2779, 0.5941, 0.289, 0.6295, 0.2837, 0.6276, 0.2685, 0.6442, 0.2708, 0.6493, 0.2799, 0.6394, 0.244, 0.6499, 0.246, 0.6448, 0.23, 0.6294, 0.225, 0.6315, 0.2345, 0.6407, 0.2245, 0.6056, 0.2295, 0.6075, 0.2443, 0.5915, 0.2421, 0.5867, 0.2333, 0.5961, 0.2876, 0.603, 0.2827, 0.6053, 0.2837, 0.6276, 0.289, 0.6295, 0.2883, 0.6162, 0.2708, 0.6493, 0.2685, 0.6442, 0.246, 0.6448, 0.244, 0.6499, 0.2574, 0.6496, 0.225, 0.6315, 0.23, 0.6294, 0.2295, 0.6075, 0.2245, 0.6056, 0.2248, 0.6186, 0.8302, 0.09026, 0.826, 0.1021, 0.9139, 0.1832, 0.9253, 0.1779, 0.9314, 0.3085, 0.9196, 0.3042, 0.8365, 0.3934, 0.8419, 0.405, 0.7108, 0.4092, 0.7154, 0.3974, 0.6278, 0.3143, 0.6165, 0.3193, 0.6131, 0.1906, 0.6246, 0.1949, 0.706, 0.1073, 0.7007, 0.0961, 0.9253, 0.1779, 0.9139, 0.1832, 0.9196, 0.3042, 0.9314, 0.3085, 0.8419, 0.405, 0.8365, 0.3934, 0.7154, 0.3974, 0.7108, 0.4092, 0.6165, 0.3193, 0.6278, 0.3143, 0.6246, 0.1949, 0.6131, 0.1906, 0.7007, 0.0961, 0.706, 0.1073, 0.826, 0.1021, 0.8302, 0.09026, 0.2644, 0.4108, 0.2398, 0.3572, 0.1437, 0.3589, 0.1236, 0.4155, 0.02162, 0.3188, 0.07539, 0.2932, 0.07355, 0.1995, 0.01792, 0.1798, 0.1125, 0.0779, 0.1378, 0.1328, 0.2307, 0.1274, 0.2522, 0.07185, 0.2522, 0.07185, 0.2307, 0.1274, 0.3014, 0.1907, 0.3544, 0.1663, 0.3611, 0.307, 0.3032, 0.2857, 0.2398, 0.3572, 0.2644, 0.4108, 0.1236, 0.4155, 0.1437, 0.3589, 0.07539, 0.2932, 0.02162, 0.3188, 0.01792, 0.1798, 0.07355, 0.1995, 0.1378, 0.1328, 0.1125, 0.0779, 0.3544, 0.1663, 0.3014, 0.1907, 0.3032, 0.2857, 0.3611, 0.307, 0.02483, 0.7465, 0.02926, 0.7358, 0.02819, 0.7353, 0.02357, 0.7465, 0.05644, 0.7723, 0.06144, 0.7723, 0.06167, 0.7734, 0.05646, 0.7734, 0.06144, 0.7162, 0.05644, 0.7162, 0.05646, 0.715, 0.06167, 0.715, 0.03369, 0.7679, 0.02926, 0.7572, 0.02819, 0.7576, 0.0328, 0.7688, 0.06644, 0.7723, 0.06144, 0.7723, 0.06167, 0.7734, 0.06688, 0.7734, 0.06144, 0.7251, 0.05644, 0.7251, 0.05646, 0.7242, 0.06167, 0.7242, 0.05509, 0.7767, 0.04439, 0.7723, 0.04395, 0.7734, 0.05509, 0.778, 0.0658, 0.7723, 0.05509, 0.7767, 0.05509, 0.778, 0.06624, 0.7734, 0.2222, 0.547, 0.2816, 0.5405, 0.2927, 0.5074, 0.2816, 0.5405, 0.3293, 0.5817, 0.362, 0.5677, 0.3338, 0.6443, 0.2921, 0.6933, 0.3103, 0.7268, 0.2266, 0.695, 0.1834, 0.6499, 0.1531, 0.6636, 0.1829, 0.5899, 0.2222, 0.547, 0.2103, 0.5237, 0.3293, 0.5817, 0.3338, 0.6443, 0.3713, 0.6565, 0.2921, 0.6933, 0.2266, 0.695, 0.2135, 0.7295, 0.1834, 0.6499, 0.1829, 0.5899, 0.1531, 0.5794, 0.3889, 0.8708, 0.367, 0.9738, 0.2897, 0.8708, 0.231, 0.9738, 0.2247, 0.8708, 0.1519, 0.8708, 0.09282, 0.8708, 0.05138, 0.9738, 0.03733, 0.8708, 0.5469, 0.8708, 0.5398, 0.9738, 0.4703, 0.8708, 0.4703, 0.8708, 0.4446, 0.9738, 0.3889, 0.8708, 0.2897, 0.8708, 0.2247, 0.8708, 0.3107, 0.9738, 0.1519, 0.8708, 0.1055, 0.9738, 0.09282, 0.8708, 0.6133, 0.9738, 0.5956, 0.8708, 0.5469, 0.8708, 0.2315, 0.5945, 0.2298, 0.5928, 0.2197, 0.6038, 0.2221, 0.6047, 0.2224, 0.6186, 0.2201, 0.6187, 0.2205, 0.6335, 0.2228, 0.6325, 0.2329, 0.6425, 0.2313, 0.6442, 0.242, 0.6549, 0.243, 0.6524, 0.2575, 0.6521, 0.2575, 0.6545, 0.273, 0.6542, 0.2719, 0.6517, 0.2817, 0.6411, 0.2835, 0.6427, 0.2939, 0.6313, 0.2914, 0.6304, 0.2907, 0.6161, 0.2932, 0.6161, 0.2924, 0.6008, 0.29, 0.6019, 0.2795, 0.5923, 0.2812, 0.5905, 0.27, 0.5803, 0.2691, 0.5828, 0.255, 0.5835, 0.2549, 0.581, 0.2398, 0.5818, 0.241, 0.5842, 0.2222, 0.547, 0.1829, 0.5899, 0.1853, 0.5909, 0.2043, 0.5701, 0.2233, 0.5492, 0.1829, 0.5899, 0.1834, 0.6499, 0.1858, 0.6489, 0.1855, 0.6199, 0.1853, 0.5909, 0.1834, 0.6499, 0.2266, 0.695, 0.2277, 0.6924, 0.2068, 0.6706, 0.1858, 0.6489, 0.2266, 0.695, 0.2921, 0.6933, 0.2909, 0.6907, 0.2593, 0.6915, 0.2277, 0.6924, 0.2921, 0.6933, 0.3338, 0.6443, 0.3312, 0.6434, 0.3111, 0.667, 0.2909, 0.6907, 0.3338, 0.6443, 0.3293, 0.5817, 0.3269, 0.5829, 0.329, 0.6131, 0.3312, 0.6434, 0.3293, 0.5817, 0.2816, 0.5405, 0.2808, 0.543, 0.3038, 0.5629, 0.3269, 0.5829, 0.2816, 0.5405, 0.2222, 0.547, 0.2233, 0.5492, 0.252, 0.5461, 0.2808, 0.543, 0.2551, 0.5859, 0.255, 0.5835, 0.241, 0.5842, 0.2421, 0.5867, 0.2682, 0.5852, 0.2691, 0.5828, 0.255, 0.5835, 0.2551, 0.5859, 0.2691, 0.5828, 0.27, 0.5803, 0.2549, 0.581, 0.255, 0.5835, 0.2779, 0.5941, 0.2795, 0.5923, 0.2691, 0.5828, 0.2682, 0.5852, 0.2876, 0.603, 0.29, 0.6019, 0.2795, 0.5923, 0.2779, 0.5941, 0.29, 0.6019, 0.2924, 0.6008, 0.2812, 0.5905, 0.2795, 0.5923, 0.2883, 0.6162, 0.2907, 0.6161, 0.29, 0.6019, 0.2876, 0.603, 0.289, 0.6295, 0.2914, 0.6304, 0.2907, 0.6161, 0.2883, 0.6162, 0.2914, 0.6304, 0.2939, 0.6313, 0.2932, 0.6161, 0.2907, 0.6161, 0.2799, 0.6394, 0.2817, 0.6411, 0.2914, 0.6304, 0.289, 0.6295, 0.2708, 0.6493, 0.2719, 0.6517, 0.2817, 0.6411, 0.2799, 0.6394, 0.2719, 0.6517, 0.273, 0.6542, 0.2835, 0.6427, 0.2817, 0.6411, 0.2574, 0.6496, 0.2575, 0.6521, 0.2719, 0.6517, 0.2708, 0.6493, 0.244, 0.6499, 0.243, 0.6524, 0.2575, 0.6521, 0.2574, 0.6496, 0.243, 0.6524, 0.242, 0.6549, 0.2575, 0.6545, 0.2575, 0.6521, 0.2345, 0.6407, 0.2329, 0.6425, 0.243, 0.6524, 0.244, 0.6499, 0.225, 0.6315, 0.2228, 0.6325, 0.2329, 0.6425, 0.2345, 0.6407, 0.2228, 0.6325, 0.2205, 0.6335, 0.2313, 0.6442, 0.2329, 0.6425, 0.2248, 0.6186, 0.2224, 0.6186, 0.2228, 0.6325, 0.225, 0.6315, 0.2245, 0.6056, 0.2221, 0.6047, 0.2224, 0.6186, 0.2248, 0.6186, 0.2221, 0.6047, 0.2197, 0.6038, 0.2201, 0.6187, 0.2224, 0.6186, 0.2333, 0.5961, 0.2315, 0.5945, 0.2221, 0.6047, 0.2245, 0.6056, 0.2421, 0.5867, 0.241, 0.5842, 0.2315, 0.5945, 0.2333, 0.5961, 0.241, 0.5842, 0.2398, 0.5818, 0.2298, 0.5928, 0.2315, 0.5945, 0.06144, 0.7162, 0.05644, 0.7162, 0.05646, 0.715, 0.06167, 0.715, 0.8278, 0.8727, 0.8518, 0.8727, 0.8518, 0.9192, 0.8278, 0.9192, 0.0765, 0.7679, 0.0658, 0.7723, 0.06624, 0.7734, 0.07738, 0.7688, 0.05644, 0.7723, 0.06144, 0.7723, 0.06167, 0.7734, 0.05646, 0.7734, 0.7561, 0.9192, 0.7321, 0.9192, 0.7321, 0.8727, 0.7561, 0.8727, 0.06144, 0.7679, 0.05644, 0.7679, 0.05646, 0.7688, 0.06167, 0.7688, 0.08536, 0.7465, 0.08093, 0.7572, 0.082, 0.7576, 0.08662, 0.7465, 0.8518, 0.8727, 0.8757, 0.8727, 0.8757, 0.9192, 0.8518, 0.9192, 0.06644, 0.7723, 0.06144, 0.7723, 0.06167, 0.7734, 0.06688, 0.7734, 0.0765, 0.7251, 0.08093, 0.7358, 0.082, 0.7353, 0.07738, 0.7242, 0.7321, 0.9192, 0.7082, 0.9192, 0.7082, 0.8727, 0.7321, 0.8727, 0.04439, 0.7723, 0.03369, 0.7679, 0.0328, 0.7688, 0.04395, 0.7734, 0.05509, 0.7162, 0.0658, 0.7206, 0.06624, 0.7196, 0.05509, 0.715, 0.7561, 0.8727, 0.78, 0.8727, 0.78, 0.9192, 0.7561, 0.9192, 0.05644, 0.7206, 0.06144, 0.7206, 0.06167, 0.7196, 0.05646, 0.7196, 0.05644, 0.7206, 0.05047, 0.7206, 0.05025, 0.7196, 0.05646, 0.7196, 0.8996, 0.9192, 0.8757, 0.9192, 0.8757, 0.8727, 0.8996, 0.8727, 0.06644, 0.7206, 0.06144, 0.7206, 0.06167, 0.7196, 0.06688, 0.7196, 0.04451, 0.7206, 0.05047, 0.7206, 0.05025, 0.7196, 0.04404, 0.7196, 0.8039, 0.9192, 0.78, 0.9192, 0.78, 0.8727, 0.8039, 0.8727, 0.02926, 0.7572, 0.02483, 0.7465, 0.02357, 0.7465, 0.02819, 0.7576, 0.0658, 0.7206, 0.05509, 0.7162, 0.05509, 0.715, 0.06624, 0.7196, 0.8278, 0.9192, 0.8039, 0.9192, 0.8039, 0.8727, 0.8278, 0.8727, 0.05047, 0.7767, 0.05644, 0.7767, 0.05646, 0.778, 0.05025, 0.778, 0.9266, 0.8228, 0.9731, 0.8228, 0.9731, 0.8428, 0.9266, 0.8428, 0.05644, 0.7206, 0.06144, 0.7206, 0.06167, 0.7196, 0.05646, 0.7196, 0.7684, 0.9192, 0.7684, 0.9656, 0.7483, 0.9656, 0.7483, 0.9192, 0.7884, 0.9192, 0.7884, 0.9656, 0.7684, 0.9656, 0.7684, 0.9192, 0.0658, 0.7206, 0.0765, 0.7251, 0.07738, 0.7242, 0.06624, 0.7196, 0.9266, 0.8629, 0.9731, 0.8629, 0.9731, 0.8829, 0.9266, 0.8829, 0.9266, 0.8829, 0.9731, 0.8829, 0.9731, 0.903, 0.9266, 0.903, 0.9731, 0.8629, 0.9266, 0.8629, 0.9266, 0.8428, 0.9731, 0.8428, 0.8486, 0.9656, 0.8486, 0.9192, 0.8687, 0.9192, 0.8687, 0.9656, 0.8887, 0.9192, 0.8887, 0.9656, 0.8687, 0.9656, 0.8687, 0.9192, 0.8887, 0.9656, 0.8887, 0.9192, 0.9088, 0.9192, 0.9088, 0.9656, 0.9288, 0.9192, 0.9288, 0.9656, 0.9088, 0.9656, 0.9088, 0.9192, 0.05047, 0.7679, 0.05644, 0.7679, 0.05646, 0.7688, 0.05025, 0.7688, 0.7283, 0.9192, 0.7283, 0.9656, 0.7082, 0.9656, 0.7082, 0.9192, 0.06644, 0.7206, 0.06144, 0.7206, 0.06167, 0.7196, 0.06688, 0.7196, 0.7884, 0.9656, 0.7884, 0.9192, 0.8085, 0.9192, 0.8085, 0.9656, 0.05644, 0.7206, 0.05047, 0.7206, 0.05025, 0.7196, 0.05646, 0.7196, 0.8783, 0.8494, 0.9247, 0.8494, 0.9247, 0.8694, 0.8783, 0.8694, 0.05047, 0.7767, 0.05644, 0.7767, 0.05646, 0.778, 0.05025, 0.778, 0.7283, 0.9656, 0.7283, 0.9192, 0.7483, 0.9192, 0.7483, 0.9656, 0.02926, 0.7358, 0.03369, 0.7251, 0.0328, 0.7242, 0.02819, 0.7353, 0.8085, 0.9656, 0.8085, 0.9192, 0.8286, 0.9192, 0.8286, 0.9656, 0.04451, 0.7206, 0.05047, 0.7206, 0.05025, 0.7196, 0.04404, 0.7196, 0.8486, 0.9192, 0.8486, 0.9656, 0.8286, 0.9656, 0.8286, 0.9192, 0.8544, 0.8727, 0.8544, 0.8244, 0.8753, 0.8244, 0.8753, 0.8727, 0.7709, 0.8727, 0.7709, 0.8244, 0.7918, 0.8244, 0.7918, 0.8727, 0.8783, 0.8046, 0.9266, 0.8046, 0.9266, 0.8255, 0.8783, 0.8255, 0.9266, 0.7628, 0.8783, 0.7628, 0.8783, 0.7419, 0.9266, 0.7419, 0.8783, 0.6792, 0.9266, 0.6792, 0.9266, 0.7001, 0.8783, 0.7001, 0.8783, 0.7001, 0.9266, 0.7001, 0.9266, 0.721, 0.8783, 0.721, 0.8783, 0.7628, 0.9266, 0.7628, 0.9266, 0.7837, 0.8783, 0.7837, 0.8783, 0.7837, 0.9266, 0.7837, 0.9266, 0.8046, 0.8783, 0.8046, 0.8079, 0.8244, 0.783, 0.8244, 0.783, 0.776, 0.8079, 0.776, 0.8783, 0.6792, 0.8783, 0.7042, 0.8299, 0.7042, 0.8299, 0.6792, 0.8299, 0.7291, 0.8299, 0.754, 0.7815, 0.754, 0.7815, 0.7291, 0.8783, 0.7042, 0.8783, 0.7291, 0.8299, 0.7291, 0.8299, 0.7042, 0.7082, 0.776, 0.7331, 0.776, 0.7331, 0.8244, 0.7082, 0.8244, 0.7815, 0.6792, 0.7815, 0.7042, 0.7331, 0.7042, 0.7331, 0.6792, 0.7331, 0.776, 0.758, 0.776, 0.758, 0.8244, 0.7331, 0.8244, 0.7331, 0.776, 0.7082, 0.776, 0.7082, 0.7276, 0.7331, 0.7276, 0.8299, 0.6792, 0.8299, 0.7042, 0.7815, 0.7042, 0.7815, 0.6792, 0.8299, 0.754, 0.8299, 0.7291, 0.8783, 0.7291, 0.8783, 0.754, 0.783, 0.8244, 0.758, 0.8244, 0.758, 0.776, 0.783, 0.776, 0.758, 0.776, 0.7331, 0.776, 0.7331, 0.7276, 0.758, 0.7276, 0.7082, 0.6792, 0.7331, 0.6792, 0.7331, 0.7276, 0.7082, 0.7276, 0.8783, 0.754, 0.8783, 0.7789, 0.8299, 0.7789, 0.8299, 0.754, 0.8299, 0.7042, 0.8299, 0.7291, 0.7815, 0.7291, 0.7815, 0.7042, 0.8299, 0.8038, 0.8299, 0.7789, 0.8783, 0.7789, 0.8783, 0.8038, 0.9266, 0.7419, 0.8783, 0.7419, 0.8783, 0.721, 0.9266, 0.721, 0.8127, 0.8727, 0.8127, 0.8244, 0.8335, 0.8244, 0.8335, 0.8727, 0.8127, 0.8244, 0.8127, 0.8727, 0.7918, 0.8727, 0.7918, 0.8244, 0.7082, 0.8727, 0.7082, 0.8244, 0.7291, 0.8244, 0.7291, 0.8727, 0.7291, 0.8727, 0.7291, 0.8244, 0.75, 0.8244, 0.75, 0.8727, 0.7709, 0.8244, 0.7709, 0.8727, 0.75, 0.8727, 0.75, 0.8244, 0.758, 0.776, 0.758, 0.7276, 0.7789, 0.7276, 0.7789, 0.776, 0.8335, 0.8727, 0.8335, 0.8244, 0.8544, 0.8244, 0.8544, 0.8727, 0.06144, 0.7251, 0.05644, 0.7251, 0.05646, 0.7242, 0.06167, 0.7242, 0.08093, 0.7572, 0.0765, 0.7679, 0.07738, 0.7688, 0.082, 0.7576, 0.03369, 0.7251, 0.04439, 0.7206, 0.04395, 0.7196, 0.0328, 0.7242, 0.06144, 0.7767, 0.05644, 0.7767, 0.05646, 0.778, 0.06167, 0.778, 0.06644, 0.7723, 0.06144, 0.7723, 0.06167, 0.7734, 0.06688, 0.7734, 0.06144, 0.7679, 0.06644, 0.7679, 0.06688, 0.7688, 0.06167, 0.7688, 0.06144, 0.7679, 0.05644, 0.7679, 0.05646, 0.7688, 0.06167, 0.7688, 0.05644, 0.7723, 0.06144, 0.7723, 0.06167, 0.7734, 0.05646, 0.7734, 0.06144, 0.7162, 0.06644, 0.7162, 0.06688, 0.715, 0.06167, 0.715, 0.06144, 0.7767, 0.05644, 0.7767, 0.05646, 0.778, 0.06167, 0.778, 0.08093, 0.7358, 0.08536, 0.7465, 0.08662, 0.7465, 0.082, 0.7353, 0.06144, 0.7251, 0.06644, 0.7251, 0.06688, 0.7242, 0.06167, 0.7242, 0.06644, 0.7723, 0.06144, 0.7723, 0.06167, 0.7734, 0.06688, 0.7734, 0.06144, 0.7162, 0.06644, 0.7162, 0.06688, 0.715, 0.06167, 0.715, 0.05644, 0.7723, 0.06144, 0.7723, 0.06167, 0.7734, 0.05646, 0.7734, 0.06144, 0.7251, 0.06644, 0.7251, 0.06688, 0.7242, 0.06167, 0.7242, 0.06144, 0.7767, 0.06644, 0.7767, 0.06688, 0.778, 0.06167, 0.778, 0.06144, 0.7679, 0.06644, 0.7679, 0.06688, 0.7688, 0.06167, 0.7688, 0.05047, 0.7679, 0.04451, 0.7679, 0.04404, 0.7688, 0.05025, 0.7688, 0.06144, 0.7767, 0.06644, 0.7767, 0.06688, 0.778, 0.06167, 0.778, 0.05047, 0.7162, 0.04451, 0.7162, 0.04404, 0.715, 0.05025, 0.715, 0.0765, 0.7251, 0.08093, 0.7358, 0.082, 0.7353, 0.07738, 0.7242, 0.05047, 0.7251, 0.04451, 0.7251, 0.04404, 0.7242, 0.05025, 0.7242, 0.08536, 0.7465, 0.08093, 0.7572, 0.082, 0.7576, 0.08662, 0.7465, 0.05047, 0.7162, 0.04451, 0.7162, 0.04404, 0.715, 0.05025, 0.715, 0.0765, 0.7679, 0.0658, 0.7723, 0.06624, 0.7734, 0.07738, 0.7688, 0.05047, 0.7251, 0.04451, 0.7251, 0.04404, 0.7242, 0.05025, 0.7242, 0.05509, 0.7767, 0.04439, 0.7723, 0.04395, 0.7734, 0.05509, 0.778, 0.08093, 0.7358, 0.08536, 0.7465, 0.08662, 0.7465, 0.082, 0.7353, 0.05047, 0.7767, 0.04451, 0.7767, 0.04404, 0.778, 0.05025, 0.778, 0.03369, 0.7679, 0.02926, 0.7572, 0.02819, 0.7576, 0.0328, 0.7688, 0.08093, 0.7358, 0.0765, 0.7251, 0.07738, 0.7242, 0.082, 0.7353, 0.05047, 0.7679, 0.04451, 0.7679, 0.04404, 0.7688, 0.05025, 0.7688, 0.02483, 0.7465, 0.02926, 0.7358, 0.02819, 0.7353, 0.02357, 0.7465, 0.04451, 0.7723, 0.05047, 0.7723, 0.05025, 0.7734, 0.04404, 0.7734, 0.05047, 0.7767, 0.04451, 0.7767, 0.04404, 0.778, 0.05025, 0.778, 0.03369, 0.7251, 0.04439, 0.7206, 0.04395, 0.7196, 0.0328, 0.7242, 0.05644, 0.7723, 0.05047, 0.7723, 0.05025, 0.7734, 0.05646, 0.7734, 0.05509, 0.7162, 0.0658, 0.7206, 0.06624, 0.7196, 0.05509, 0.715, 0.08093, 0.7572, 0.0765, 0.7679, 0.07738, 0.7688, 0.082, 0.7576, 0.0765, 0.7251, 0.0658, 0.7206, 0.06624, 0.7196, 0.07738, 0.7242, 0.08093, 0.7572, 0.08536, 0.7465, 0.08662, 0.7465, 0.082, 0.7576, 0.08536, 0.7465, 0.08093, 0.7358, 0.082, 0.7353, 0.08662, 0.7465, 0.04451, 0.7723, 0.05047, 0.7723, 0.05025, 0.7734, 0.04404, 0.7734, 0.0765, 0.7679, 0.08093, 0.7572, 0.082, 0.7576, 0.07738, 0.7688, 0.05644, 0.7723, 0.05047, 0.7723, 0.05025, 0.7734, 0.05646, 0.7734, 0.05509, 0.7767, 0.0658, 0.7723, 0.06624, 0.7734, 0.05509, 0.778, 0.0658, 0.7723, 0.05509, 0.7767, 0.05509, 0.778, 0.06624, 0.7734, 0.03369, 0.7679, 0.04439, 0.7723, 0.04395, 0.7734, 0.0328, 0.7688, 0.0658, 0.7723, 0.0765, 0.7679, 0.07738, 0.7688, 0.06624, 0.7734, 0.02483, 0.7465, 0.02926, 0.7572, 0.02819, 0.7576, 0.02357, 0.7465, 0.04451, 0.7723, 0.05047, 0.7723, 0.05025, 0.7734, 0.04404, 0.7734, 0.03369, 0.7251, 0.02926, 0.7358, 0.02819, 0.7353, 0.0328, 0.7242, 0.05644, 0.7723, 0.05047, 0.7723, 0.05025, 0.7734, 0.05646, 0.7734, 0.08536, 0.7465, 0.08093, 0.7358, 0.082, 0.7353, 0.08662, 0.7465, 0.05509, 0.7162, 0.04439, 0.7206, 0.04395, 0.7196, 0.05509, 0.715, 0.04439, 0.7723, 0.03369, 0.7679, 0.0328, 0.7688, 0.04395, 0.7734, 0.0765, 0.7679, 0.08093, 0.7572, 0.082, 0.7576, 0.07738, 0.7688, 0.04439, 0.7206, 0.03369, 0.7251, 0.0328, 0.7242, 0.04395, 0.7196, 0.04439, 0.7723, 0.05509, 0.7767, 0.05509, 0.778, 0.04395, 0.7734, 0.05509, 0.7767, 0.0658, 0.7723, 0.06624, 0.7734, 0.05509, 0.778, 0.04439, 0.7206, 0.05509, 0.7162, 0.05509, 0.715, 0.04395, 0.7196, 0.04451, 0.7723, 0.05047, 0.7723, 0.05025, 0.7734, 0.04404, 0.7734, 0.03369, 0.7679, 0.04439, 0.7723, 0.04395, 0.7734, 0.0328, 0.7688, 0.06644, 0.7206, 0.06144, 0.7206, 0.06167, 0.7196, 0.06688, 0.7196, 0.05644, 0.7723, 0.05047, 0.7723, 0.05025, 0.7734, 0.05646, 0.7734, 0.02483, 0.7465, 0.02926, 0.7572, 0.02819, 0.7576, 0.02357, 0.7465, 0.05644, 0.7206, 0.06144, 0.7206, 0.06167, 0.7196, 0.05646, 0.7196, 0.02926, 0.7572, 0.02483, 0.7465, 0.02357, 0.7465, 0.02819, 0.7576, 0.03369, 0.7251, 0.02926, 0.7358, 0.02819, 0.7353, 0.0328, 0.7242, 0.05644, 0.7206, 0.06144, 0.7206, 0.06167, 0.7196, 0.05646, 0.7196, 0.02926, 0.7572, 0.03369, 0.7679, 0.0328, 0.7688, 0.02819, 0.7576, 0.05509, 0.7162, 0.04439, 0.7206, 0.04395, 0.7196, 0.05509, 0.715, 0.06644, 0.7206, 0.06144, 0.7206, 0.06167, 0.7196, 0.06688, 0.7196, 0.04451, 0.7206, 0.05047, 0.7206, 0.05025, 0.7196, 0.04404, 0.7196, 0.0765, 0.7251, 0.0658, 0.7206, 0.06624, 0.7196, 0.07738, 0.7242, 0.0658, 0.7206, 0.05509, 0.7162, 0.05509, 0.715, 0.06624, 0.7196, 0.05644, 0.7206, 0.05047, 0.7206, 0.05025, 0.7196, 0.05646, 0.7196, 0.0658, 0.7206, 0.0765, 0.7251, 0.07738, 0.7242, 0.06624, 0.7196, 0.02926, 0.7358, 0.03369, 0.7251, 0.0328, 0.7242, 0.02819, 0.7353, 0.08093, 0.7358, 0.0765, 0.7251, 0.07738, 0.7242, 0.082, 0.7353, 0.02926, 0.7358, 0.02483, 0.7465, 0.02357, 0.7465, 0.02819, 0.7353, 0.08093, 0.7572, 0.08536, 0.7465, 0.08662, 0.7465, 0.082, 0.7576, 0.05047, 0.7679, 0.05644, 0.7679, 0.05646, 0.7688, 0.05025, 0.7688, 0.04451, 0.7206, 0.05047, 0.7206, 0.05025, 0.7196, 0.04404, 0.7196, 0.0658, 0.7723, 0.0765, 0.7679, 0.07738, 0.7688, 0.06624, 0.7734, 0.05047, 0.7162, 0.05644, 0.7162, 0.05646, 0.715, 0.05025, 0.715, 0.05644, 0.7206, 0.05047, 0.7206, 0.05025, 0.7196, 0.05646, 0.7196, 0.04439, 0.7723, 0.05509, 0.7767, 0.05509, 0.778, 0.04395, 0.7734, 0.05047, 0.7251, 0.05644, 0.7251, 0.05646, 0.7242, 0.05025, 0.7242, 0.04439, 0.7206, 0.05509, 0.7162, 0.05509, 0.715, 0.04395, 0.7196, 0.02926, 0.7572, 0.03369, 0.7679, 0.0328, 0.7688, 0.02819, 0.7576, 0.05047, 0.7162, 0.05644, 0.7162, 0.05646, 0.715, 0.05025, 0.715, 0.04439, 0.7206, 0.03369, 0.7251, 0.0328, 0.7242, 0.04395, 0.7196, 0.02926, 0.7358, 0.02483, 0.7465, 0.02357, 0.7465, 0.02819, 0.7353, 0.05047, 0.7251, 0.05644, 0.7251, 0.05646, 0.7242, 0.05025, 0.7242, 0.6815, 0.05518, 0.7007, 0.0961, 0.8302, 0.09026, 0.8455, 0.04698, 0.5748, 0.3376, 0.6165, 0.3193, 0.6131, 0.1906, 0.5708, 0.1747, 0.8614, 0.4478, 0.8419, 0.405, 0.7108, 0.4092, 0.6939, 0.4523, 0.9672, 0.1584, 0.9253, 0.1779, 0.9314, 0.3085, 0.9748, 0.3243, 0.5708, 0.1747, 0.6131, 0.1906, 0.7007, 0.0961, 0.6815, 0.05518, 0.6939, 0.4523, 0.7108, 0.4092, 0.6165, 0.3193, 0.5748, 0.3376, 0.9748, 0.3243, 0.9314, 0.3085, 0.8419, 0.405, 0.8614, 0.4478, 0.8455, 0.04698, 0.8302, 0.09026, 0.9253, 0.1779, 0.9672, 0.1584])
me_circle.materials.append(mat_material_001)
me_circle.update()

# ---- objects
ob_corpus = bpy.data.objects.new('corpus', me_cube_001)
ob_wheels = bpy.data.objects.new('wheels', me_circle)
ob_empty = bpy.data.objects.new('Empty', None)
ob_empty_001 = bpy.data.objects.new('Empty.001', None)
ob_empty_002 = bpy.data.objects.new('Empty.002', None)

# ---- transforms, parenting, visibility, modifiers, constraints
ob_corpus.location = (0.0, 0.0, 0.0)
_m = ob_corpus.modifiers.new('Mirror', 'MIRROR')
_m.use_clip = True
ob_wheels.location = (0.0, 0.0, 0.0)
_m = ob_wheels.modifiers.new('Array', 'ARRAY')
_m.relative_offset_displace = (0.0, 1.1, 0.0)
_m = ob_wheels.modifiers.new('Mirror', 'MIRROR')
_m = ob_wheels.modifiers.new('Array.001', 'ARRAY')
_m.relative_offset_displace = (0.0, -1.23, 0.0)
ob_empty.location = (1.784, 1.03, -40.2)
ob_empty.rotation_euler = (3.142, -0.0, 1.571)
ob_empty.scale = (2.388, 2.388, 2.388)
ob_empty.empty_display_type = 'IMAGE'
ob_empty.empty_display_size = 5.0
ob_empty_001.location = (-5.656, 0.9082, -1.385)
ob_empty_001.rotation_euler = (1.571, -0.0, 1.571)
ob_empty_001.scale = (2.388, 2.388, 2.388)
ob_empty_001.empty_display_type = 'IMAGE'
ob_empty_001.empty_display_size = 5.0
ob_empty_002.location = (-1.014, 16.37, 3.829)
ob_empty_002.rotation_euler = (1.571, 0.0, 0.0)
ob_empty_002.empty_display_type = 'IMAGE'
ob_empty_002.empty_display_size = 5.0

# ---- collection membership
col_collection.objects.link(ob_corpus)
col_collection.objects.link(ob_wheels)
col_refs.objects.link(ob_empty)
col_refs.objects.link(ob_empty_001)
col_refs.objects.link(ob_empty_002)

# ---- scene / render settings (as saved in the file)
scene.frame_start = 1; scene.frame_end = 250; scene.frame_set(1)
scene.render.engine = 'BLENDER_EEVEE_NEXT'
bpy.context.view_layer.update()

# ---- added for rendering (the .blend has no active camera and no usable light): camera, sun
cam_auto = bpy.data.cameras.new('AutoCamera')
cam_auto.lens = 50.0
cam_auto.sensor_width = 36.0
cam_auto.clip_end = 1000.0
ob_auto_camera = bpy.data.objects.new('AutoCamera', cam_auto)
scene.collection.objects.link(ob_auto_camera)
ob_auto_camera.location = (8.31193, -10.457, 6.86847)
ob_auto_camera.rotation_euler = (1.09748, -7.21219e-08, 0.694738)
scene.camera = ob_auto_camera
light_auto_sun = bpy.data.lights.new('AutoSun', 'SUN')
light_auto_sun.energy = 3.0
light_auto_sun.angle = 0.0523599
ob_auto_sun = bpy.data.objects.new('AutoSun', light_auto_sun)
scene.collection.objects.link(ob_auto_sun)
ob_auto_sun.rotation_euler = (0.872665, 0.174533, 0.523599)
bpy.context.view_layer.update()
